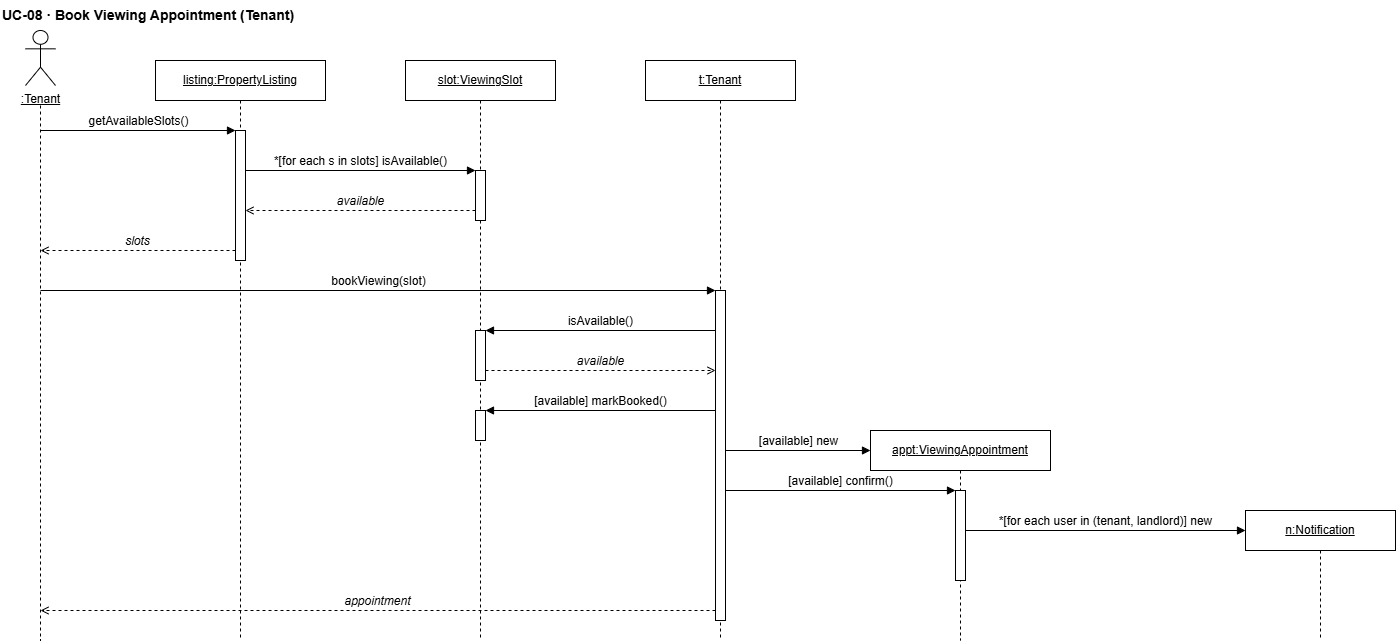

The diagram above was exported from draw.io. Its source (the exported page's mxGraphModel, read from the mxfile embedded in the PNG):
<mxGraphModel dx="1431" dy="865" grid="1" gridSize="10" guides="1" tooltips="1" connect="1" arrows="1" fold="1" page="1" pageScale="1" pageWidth="1400" pageHeight="900" math="0" shadow="0">
  <root>
    <mxCell id="0" />
    <mxCell id="1" parent="0" />
    <mxCell id="c3" parent="1" style="text;html=1;align=left;verticalAlign=middle;fontStyle=1;fontSize=14;" value="UC-08 · Book Viewing Appointment (Tenant)" vertex="1">
      <mxGeometry height="30" width="700" x="20" y="10" as="geometry" />
    </mxCell>
    <mxCell id="c4" parent="1" style="shape=umlActor;verticalLabelPosition=bottom;verticalAlign=top;html=1;outlineConnect=0;fontStyle=4;fontSize=12;" value=":Tenant" vertex="1">
      <mxGeometry height="55" width="30" x="45" y="40" as="geometry" />
    </mxCell>
    <mxCell id="c5" edge="1" parent="1" style="endArrow=none;dashed=1;html=1;" value="">
      <mxGeometry relative="1" as="geometry">
        <mxPoint x="60" y="115" as="sourcePoint" />
        <mxPoint x="60" y="650" as="targetPoint" />
      </mxGeometry>
    </mxCell>
    <mxCell id="c6" parent="1" style="rounded=0;whiteSpace=wrap;html=1;fontStyle=4;fontSize=12;" value="listing:PropertyListing" vertex="1">
      <mxGeometry height="40" width="170" x="175" y="70" as="geometry" />
    </mxCell>
    <mxCell id="c7" edge="1" parent="1" style="endArrow=none;dashed=1;html=1;" value="">
      <mxGeometry relative="1" as="geometry">
        <mxPoint x="260" y="110" as="sourcePoint" />
        <mxPoint x="260" y="650" as="targetPoint" />
      </mxGeometry>
    </mxCell>
    <mxCell id="c8" parent="1" style="rounded=0;whiteSpace=wrap;html=1;fontStyle=4;fontSize=12;" value="slot:ViewingSlot" vertex="1">
      <mxGeometry height="40" width="150" x="425" y="70" as="geometry" />
    </mxCell>
    <mxCell id="c9" edge="1" parent="1" style="endArrow=none;dashed=1;html=1;" value="">
      <mxGeometry relative="1" as="geometry">
        <mxPoint x="500" y="110" as="sourcePoint" />
        <mxPoint x="500" y="650" as="targetPoint" />
      </mxGeometry>
    </mxCell>
    <mxCell id="c10" parent="1" style="rounded=0;whiteSpace=wrap;html=1;fontStyle=4;fontSize=12;" value="t:Tenant" vertex="1">
      <mxGeometry height="40" width="150" x="665" y="70" as="geometry" />
    </mxCell>
    <mxCell id="c11" edge="1" parent="1" style="endArrow=none;dashed=1;html=1;" value="">
      <mxGeometry relative="1" as="geometry">
        <mxPoint x="740" y="110" as="sourcePoint" />
        <mxPoint x="740" y="650" as="targetPoint" />
      </mxGeometry>
    </mxCell>
    <mxCell id="c12" parent="1" style="rounded=0;whiteSpace=wrap;html=1;fontStyle=4;fontSize=12;" value="appt:ViewingAppointment" vertex="1">
      <mxGeometry height="40" width="180" x="890" y="440" as="geometry" />
    </mxCell>
    <mxCell id="c13" edge="1" parent="1" style="endArrow=none;dashed=1;html=1;" value="">
      <mxGeometry relative="1" as="geometry">
        <mxPoint x="980" y="480" as="sourcePoint" />
        <mxPoint x="980" y="650" as="targetPoint" />
      </mxGeometry>
    </mxCell>
    <mxCell id="c14" parent="1" style="rounded=0;whiteSpace=wrap;html=1;fontStyle=4;fontSize=12;" value="n:Notification" vertex="1">
      <mxGeometry height="40" width="150" x="1265" y="520" as="geometry" />
    </mxCell>
    <mxCell id="c15" edge="1" parent="1" style="endArrow=none;dashed=1;html=1;" value="">
      <mxGeometry relative="1" as="geometry">
        <mxPoint x="1340" y="560" as="sourcePoint" />
        <mxPoint x="1340" y="650" as="targetPoint" />
      </mxGeometry>
    </mxCell>
    <mxCell id="c16" parent="1" style="rounded=0;whiteSpace=wrap;html=1;fillColor=#FFFFFF;" value="" vertex="1">
      <mxGeometry height="130" width="10" x="255" y="140" as="geometry" />
    </mxCell>
    <mxCell id="c17" parent="1" style="rounded=0;whiteSpace=wrap;html=1;fillColor=#FFFFFF;" value="" vertex="1">
      <mxGeometry height="50" width="10" x="495" y="180" as="geometry" />
    </mxCell>
    <mxCell id="c18" parent="1" style="rounded=0;whiteSpace=wrap;html=1;fillColor=#FFFFFF;" value="" vertex="1">
      <mxGeometry height="330" width="10" x="735" y="300" as="geometry" />
    </mxCell>
    <mxCell id="c19" parent="1" style="rounded=0;whiteSpace=wrap;html=1;fillColor=#FFFFFF;" value="" vertex="1">
      <mxGeometry height="50" width="10" x="495" y="340" as="geometry" />
    </mxCell>
    <mxCell id="c20" parent="1" style="rounded=0;whiteSpace=wrap;html=1;fillColor=#FFFFFF;" value="" vertex="1">
      <mxGeometry height="30" width="10" x="495" y="420" as="geometry" />
    </mxCell>
    <mxCell id="c21" parent="1" style="rounded=0;whiteSpace=wrap;html=1;fillColor=#FFFFFF;" value="" vertex="1">
      <mxGeometry height="90" width="10" x="975" y="500" as="geometry" />
    </mxCell>
    <mxCell id="c22" edge="1" parent="1" style="endArrow=block;endFill=1;verticalAlign=bottom;labelBackgroundColor=#FFFFFF;html=1;fontSize=12;" value="getAvailableSlots()">
      <mxGeometry relative="1" as="geometry">
        <mxPoint x="60" y="140" as="sourcePoint" />
        <mxPoint x="255" y="140" as="targetPoint" />
      </mxGeometry>
    </mxCell>
    <mxCell id="c23" edge="1" parent="1" style="endArrow=block;endFill=1;verticalAlign=bottom;labelBackgroundColor=#FFFFFF;html=1;fontSize=12;" value="*[for each s in slots] isAvailable()">
      <mxGeometry relative="1" as="geometry">
        <mxPoint x="265" y="180" as="sourcePoint" />
        <mxPoint x="495" y="180" as="targetPoint" />
      </mxGeometry>
    </mxCell>
    <mxCell id="c24" edge="1" parent="1" style="endArrow=open;endFill=0;dashed=1;fontStyle=2;verticalAlign=bottom;labelBackgroundColor=#FFFFFF;html=1;fontSize=12;" value="available">
      <mxGeometry relative="1" as="geometry">
        <mxPoint x="495" y="220" as="sourcePoint" />
        <mxPoint x="265" y="220" as="targetPoint" />
      </mxGeometry>
    </mxCell>
    <mxCell id="c25" edge="1" parent="1" style="endArrow=open;endFill=0;dashed=1;fontStyle=2;verticalAlign=bottom;labelBackgroundColor=#FFFFFF;html=1;fontSize=12;" value="slots">
      <mxGeometry relative="1" as="geometry">
        <mxPoint x="255" y="260" as="sourcePoint" />
        <mxPoint x="60" y="260" as="targetPoint" />
      </mxGeometry>
    </mxCell>
    <mxCell id="c26" edge="1" parent="1" style="endArrow=block;endFill=1;verticalAlign=bottom;labelBackgroundColor=#FFFFFF;html=1;fontSize=12;" value="bookViewing(slot)">
      <mxGeometry relative="1" as="geometry">
        <mxPoint x="60" y="300" as="sourcePoint" />
        <mxPoint x="735" y="300" as="targetPoint" />
      </mxGeometry>
    </mxCell>
    <mxCell id="c27" edge="1" parent="1" style="endArrow=block;endFill=1;verticalAlign=bottom;labelBackgroundColor=#FFFFFF;html=1;fontSize=12;" value="isAvailable()">
      <mxGeometry relative="1" as="geometry">
        <mxPoint x="735" y="340" as="sourcePoint" />
        <mxPoint x="505" y="340" as="targetPoint" />
      </mxGeometry>
    </mxCell>
    <mxCell id="c28" edge="1" parent="1" style="endArrow=open;endFill=0;dashed=1;fontStyle=2;verticalAlign=bottom;labelBackgroundColor=#FFFFFF;html=1;fontSize=12;" value="available">
      <mxGeometry relative="1" as="geometry">
        <mxPoint x="505" y="380" as="sourcePoint" />
        <mxPoint x="735" y="380" as="targetPoint" />
      </mxGeometry>
    </mxCell>
    <mxCell id="c29" edge="1" parent="1" style="endArrow=block;endFill=1;verticalAlign=bottom;labelBackgroundColor=#FFFFFF;html=1;fontSize=12;" value="[available] markBooked()">
      <mxGeometry relative="1" as="geometry">
        <mxPoint x="735" y="420" as="sourcePoint" />
        <mxPoint x="505" y="420" as="targetPoint" />
      </mxGeometry>
    </mxCell>
    <mxCell id="c30" edge="1" parent="1" style="endArrow=block;endFill=1;verticalAlign=bottom;labelBackgroundColor=#FFFFFF;html=1;fontSize=12;" value="[available] new">
      <mxGeometry relative="1" as="geometry">
        <mxPoint x="745" y="460" as="sourcePoint" />
        <mxPoint x="890" y="460" as="targetPoint" />
      </mxGeometry>
    </mxCell>
    <mxCell id="c31" edge="1" parent="1" style="endArrow=block;endFill=1;verticalAlign=bottom;labelBackgroundColor=#FFFFFF;html=1;fontSize=12;" value="[available] confirm()">
      <mxGeometry relative="1" as="geometry">
        <mxPoint x="745" y="500" as="sourcePoint" />
        <mxPoint x="975" y="500" as="targetPoint" />
      </mxGeometry>
    </mxCell>
    <mxCell id="c32" edge="1" parent="1" style="endArrow=block;endFill=1;verticalAlign=bottom;labelBackgroundColor=#FFFFFF;html=1;fontSize=12;" value="*[for each user in (tenant, landlord)] new">
      <mxGeometry relative="1" as="geometry">
        <mxPoint x="985" y="540" as="sourcePoint" />
        <mxPoint x="1265" y="540" as="targetPoint" />
      </mxGeometry>
    </mxCell>
    <mxCell id="c33" edge="1" parent="1" style="endArrow=open;endFill=0;dashed=1;fontStyle=2;verticalAlign=bottom;labelBackgroundColor=#FFFFFF;html=1;fontSize=12;" value="appointment">
      <mxGeometry relative="1" as="geometry">
        <mxPoint x="735" y="620" as="sourcePoint" />
        <mxPoint x="60" y="620" as="targetPoint" />
      </mxGeometry>
    </mxCell>
  </root>
</mxGraphModel>